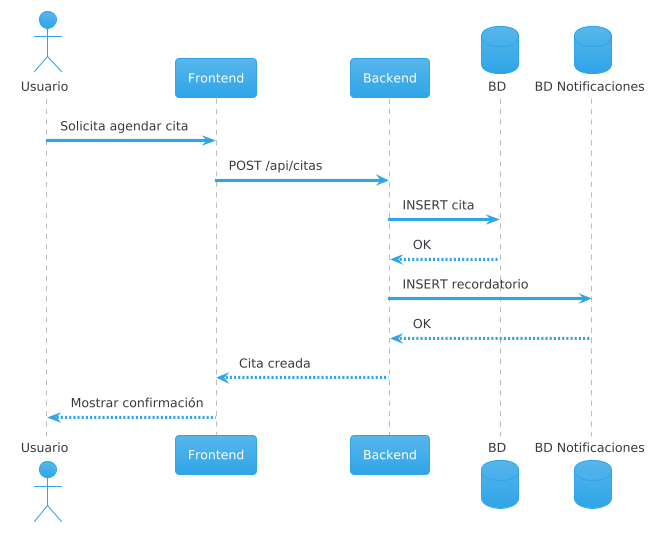

The diagram above was rendered by PlantUML. Its source (embedded in the PNG):
@startuml
!theme cerulean
actor Usuario
participant Frontend
participant Backend
database BD
database "BD Notificaciones" as Notif

Usuario -> Frontend: Solicita agendar cita
Frontend -> Backend: POST /api/citas
Backend -> BD: INSERT cita
BD --> Backend: OK
Backend -> Notif: INSERT recordatorio
Notif --> Backend: OK
Backend --> Frontend: Cita creada
Frontend --> Usuario: Mostrar confirmación
@enduml